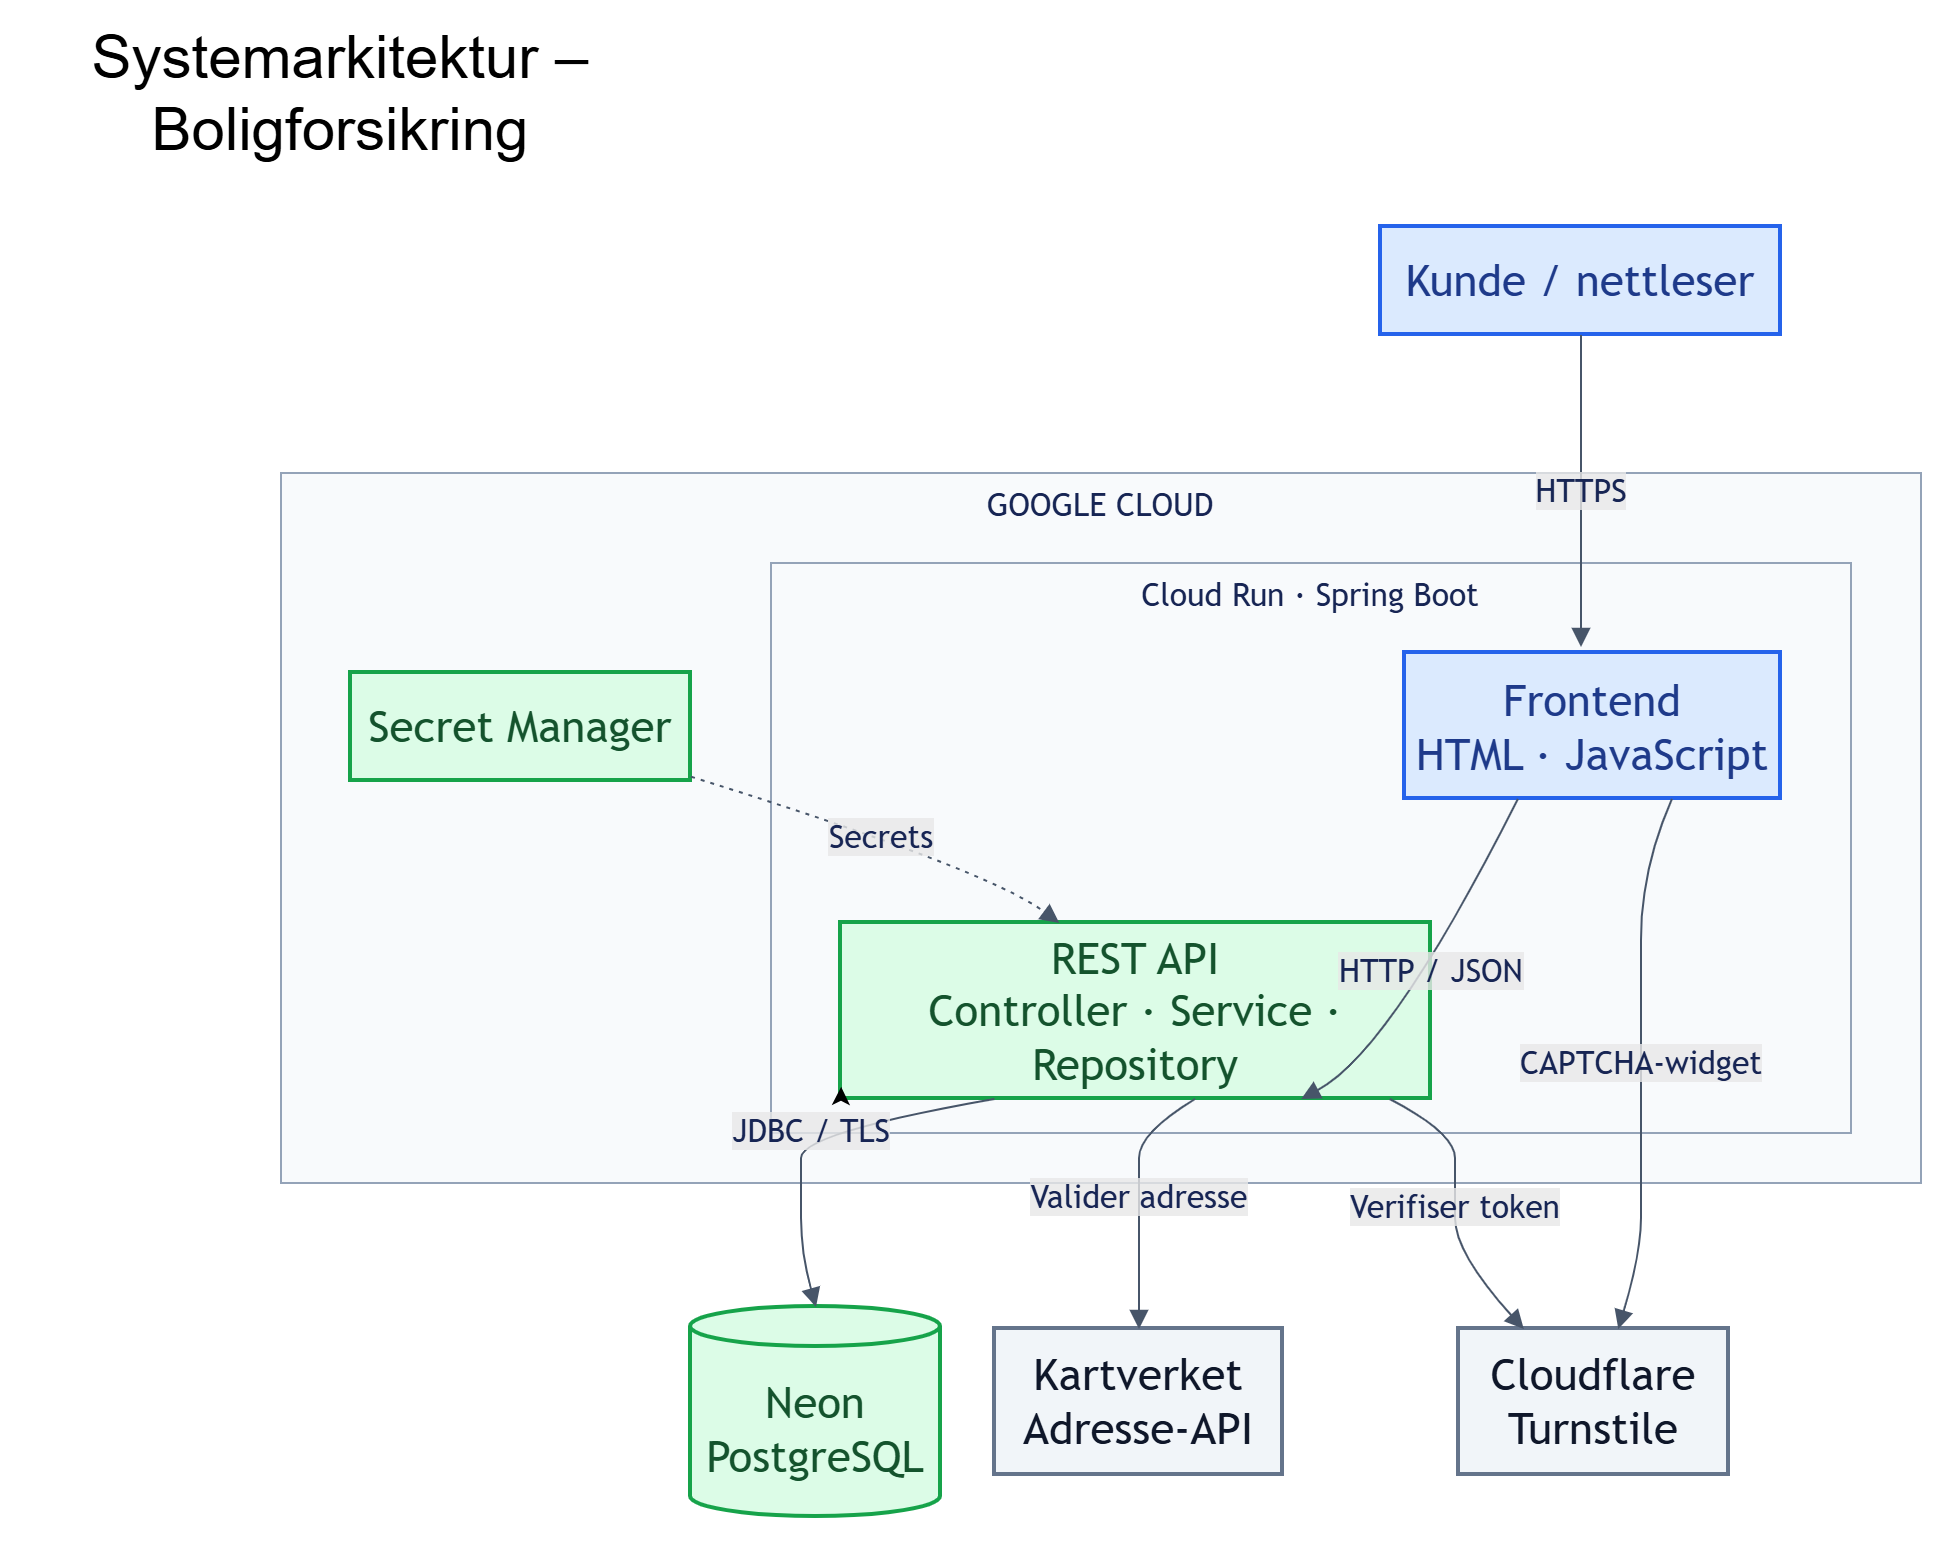

The diagram above was exported from draw.io. Its source (the exported page's mxGraphModel, read from the mxfile embedded in the PNG):
<mxGraphModel dx="1451" dy="792" grid="0" gridSize="10" guides="1" tooltips="1" connect="1" arrows="1" fold="1" page="1" pageScale="1" pageWidth="1169" pageHeight="827" math="0" shadow="0">
  <root>
    <mxCell id="0" />
    <mxCell id="1" parent="0" />
    <mxCell id="--B6sNJ-rQO693IbXdbI-35" parent="1" style="text;html=1;whiteSpace=wrap;strokeColor=none;fillColor=none;align=center;verticalAlign=middle;rounded=0;" value="&lt;font style=&quot;font-size: 30px;&quot;&gt;Systemarkitektur – Boligforsikring&lt;/font&gt;" vertex="1">
      <mxGeometry height="73" width="320" x="20" y="37" as="geometry" />
    </mxCell>
    <UserObject label="" mermaidData="{&#10;  &quot;data&quot;: &quot;\n%%{init: {\&quot;theme\&quot;: \&quot;base\&quot;, \&quot;themeVariables\&quot;: {\&quot;fontFamily\&quot;: \&quot;Arial\&quot;, \&quot;fontSize\&quot;: \&quot;22px\&quot;, \&quot;primaryTextColor\&quot;: \&quot;#172554\&quot;, \&quot;lineColor\&quot;: \&quot;#475569\&quot;, \&quot;clusterBkg\&quot;: \&quot;#f8fafc\&quot;, \&quot;clusterBorder\&quot;: \&quot;#94a3b8\&quot;}, \&quot;flowchart\&quot;: {\&quot;nodeSpacing\&quot;: 50, \&quot;rankSpacing\&quot;: 65, \&quot;padding\&quot;: 30}}}%%\n\nflowchart TB\n    U[\&quot;Kunde / nettleser\&quot;]\n\n    subgraph CLOUD[\&quot;GOOGLE CLOUD\&quot;]\n        direction TB\n\n        subgraph RUN[\&quot;Cloud Run · Spring Boot\&quot;]\n            direction LR\n            FE[\&quot;Frontend&lt;br/&gt;HTML · JavaScript\&quot;]\n            BE[\&quot;REST API&lt;br/&gt;Controller · Service · Repository\&quot;]\n            FE --&gt;|\&quot;HTTP / JSON\&quot;| BE\n        end\n\n        SM[\&quot;Secret Manager\&quot;]\n    end\n\n    CF[\&quot;Cloudflare&lt;br/&gt;Turnstile\&quot;]\n    KV[\&quot;Kartverket&lt;br/&gt;Adresse-API\&quot;]\n    DB[(\&quot;Neon&lt;br/&gt;PostgreSQL\&quot;)]\n\n    U --&gt;|\&quot;HTTPS\&quot;| FE\n    FE --&gt;|\&quot;CAPTCHA-widget\&quot;| CF\n    BE --&gt;|\&quot;Verifiser token\&quot;| CF\n    BE --&gt;|\&quot;Valider adresse\&quot;| KV\n    BE --&gt;|\&quot;JDBC / TLS\&quot;| DB\n    SM -.-&gt;|\&quot;Secrets\&quot;| BE\n\n    classDef client fill:#dbeafe,stroke:#2563eb,stroke-width:2px,color:#1e3a8a\n    classDef app fill:#dcfce7,stroke:#16a34a,stroke-width:2px,color:#14532d\n    classDef external fill:#f1f5f9,stroke:#64748b,stroke-width:2px,color:#0f172a\n\n    class U,FE client\n    class BE,SM,DB app\n    class CF,KV external\n&quot;,&#10;  &quot;config&quot;: null&#10;}" id="--B6sNJ-rQO693IbXdbI-37">
      <mxCell connectable="0" parent="1" style="group;transparentBounds=1;editIcon=1;lockedGroup=0;groupPadding=10;" vertex="1">
        <mxGeometry as="geometry" />
      </mxCell>
    </UserObject>
    <UserObject label="GOOGLE CLOUD" mermaidId="n:CLOUD" mermaidBaseStyle="html=1;whiteSpace=wrap;strokeWidth=1;verticalAlign=top;fillColor=#f8fafc;strokeColor=#94a3b8;fontColor=#172554;fontFamily=Trebuchet MS,Verdana,Arial,sans-serif;fontSize=16;" mermaidBaseValue="GOOGLE CLOUD" id="--B6sNJ-rQO693IbXdbI-38">
      <mxCell parent="--B6sNJ-rQO693IbXdbI-37" style="html=1;whiteSpace=wrap;strokeWidth=1;verticalAlign=top;fillColor=#f8fafc;strokeColor=#94a3b8;fontColor=#172554;fontFamily=Trebuchet MS,Verdana,Arial,sans-serif;fontSize=16;" vertex="1">
        <mxGeometry height="355" width="820" x="150" y="263" as="geometry" />
      </mxCell>
    </UserObject>
    <UserObject label="Cloud Run · Spring Boot" mermaidId="n:RUN" mermaidBaseStyle="html=1;whiteSpace=wrap;strokeWidth=1;verticalAlign=top;fillColor=#f8fafc;strokeColor=#94a3b8;fontColor=#172554;fontFamily=Trebuchet MS,Verdana,Arial,sans-serif;fontSize=16;" mermaidBaseValue="Cloud Run · Spring Boot" id="--B6sNJ-rQO693IbXdbI-39">
      <mxCell parent="--B6sNJ-rQO693IbXdbI-38" style="html=1;whiteSpace=wrap;strokeWidth=1;verticalAlign=top;fillColor=#f8fafc;strokeColor=#94a3b8;fontColor=#172554;fontFamily=Trebuchet MS,Verdana,Arial,sans-serif;fontSize=16;" vertex="1">
        <mxGeometry height="285" width="540" x="245" y="45" as="geometry" />
      </mxCell>
    </UserObject>
    <UserObject label="&lt;font style=&quot;font-size: 22px;&quot;&gt;Frontend&lt;br&gt;HTML · JavaScript&lt;/font&gt;" mermaidId="n:FE" mermaidBaseStyle="html=1;whiteSpace=wrap;strokeWidth=2;fillColor=#dbeafe;strokeColor=#2563eb;fontColor=#1e3a8a;fontFamily=Trebuchet MS,Verdana,Arial,sans-serif;fontSize=16;" mermaidBaseValue="Frontend&#10;HTML · JavaScript" id="--B6sNJ-rQO693IbXdbI-40">
      <mxCell parent="--B6sNJ-rQO693IbXdbI-39" style="html=1;whiteSpace=wrap;strokeWidth=2;fillColor=#dbeafe;strokeColor=#2563eb;fontColor=#1e3a8a;fontFamily=Trebuchet MS,Verdana,Arial,sans-serif;fontSize=16;" vertex="1">
        <mxGeometry height="73" width="188" x="317" y="45" as="geometry" />
      </mxCell>
    </UserObject>
    <UserObject label="&lt;font style=&quot;font-size: 22px;&quot;&gt;REST API&lt;br&gt;Controller · Service · Repository&lt;/font&gt;" mermaidId="n:BE" mermaidBaseStyle="html=1;whiteSpace=wrap;strokeWidth=2;fillColor=#dcfce7;strokeColor=#16a34a;fontColor=#14532d;fontFamily=Trebuchet MS,Verdana,Arial,sans-serif;fontSize=16;" mermaidBaseValue="REST API&#10;Controller · Service · Repository" id="--B6sNJ-rQO693IbXdbI-41">
      <mxCell parent="--B6sNJ-rQO693IbXdbI-39" style="html=1;whiteSpace=wrap;strokeWidth=2;fillColor=#dcfce7;strokeColor=#16a34a;fontColor=#14532d;fontFamily=Trebuchet MS,Verdana,Arial,sans-serif;fontSize=16;" vertex="1">
        <mxGeometry height="88" width="295" x="35" y="180" as="geometry" />
      </mxCell>
    </UserObject>
    <UserObject label="HTTP / JSON" mermaidId="e:FE-&gt;BE#0" mermaidBaseStyle="curved=1;startArrow=none;endArrow=block;endSize=7;strokeColor=#475569;html=1;fontSize=16;labelBackgroundColor=light-dark(#E8E8E88D,#2a2a2a8D);fontFamily=Trebuchet MS,Verdana,Arial,sans-serif;fontColor=#172554;exitX=0.3;exitY=1;entryX=0.78;entryY=1;" mermaidBaseValue="HTTP / JSON" id="--B6sNJ-rQO693IbXdbI-42">
      <mxCell edge="1" parent="--B6sNJ-rQO693IbXdbI-39" source="--B6sNJ-rQO693IbXdbI-40" style="curved=1;startArrow=none;endArrow=block;endSize=7;strokeColor=#475569;html=1;fontSize=16;labelBackgroundColor=light-dark(#E8E8E88D,#2a2a2a8D);fontFamily=Trebuchet MS,Verdana,Arial,sans-serif;fontColor=#172554;exitX=0.3;exitY=1;entryX=0.78;entryY=1;" target="--B6sNJ-rQO693IbXdbI-41">
        <mxGeometry relative="1" as="geometry">
          <Array as="points">
            <mxPoint x="310" y="244" />
          </Array>
        </mxGeometry>
      </mxCell>
    </UserObject>
    <mxCell id="KEJ9e6uUK8HbQd3Ew47C-1" edge="1" parent="--B6sNJ-rQO693IbXdbI-39" source="--B6sNJ-rQO693IbXdbI-41" style="edgeStyle=none;html=1;exitX=0;exitY=1;exitDx=0;exitDy=0;entryX=0.065;entryY=0.919;entryDx=0;entryDy=0;entryPerimeter=0;" target="--B6sNJ-rQO693IbXdbI-39">
      <mxGeometry relative="1" as="geometry" />
    </mxCell>
    <UserObject label="&lt;font style=&quot;font-size: 22px;&quot;&gt;Secret Manager&lt;/font&gt;" mermaidId="n:SM" mermaidBaseStyle="html=1;whiteSpace=wrap;strokeWidth=2;fillColor=#dcfce7;strokeColor=#16a34a;fontColor=#14532d;fontFamily=Trebuchet MS,Verdana,Arial,sans-serif;fontSize=16;" mermaidBaseValue="Secret Manager" id="--B6sNJ-rQO693IbXdbI-43">
      <mxCell parent="--B6sNJ-rQO693IbXdbI-38" style="html=1;whiteSpace=wrap;strokeWidth=2;fillColor=#dcfce7;strokeColor=#16a34a;fontColor=#14532d;fontFamily=Trebuchet MS,Verdana,Arial,sans-serif;fontSize=16;" vertex="1">
        <mxGeometry height="54" width="170" x="35" y="100" as="geometry" />
      </mxCell>
    </UserObject>
    <UserObject label="Secrets" mermaidId="e:SM-&gt;BE#0" mermaidBaseStyle="curved=1;dashed=1;dashPattern=2 3;fixDash=1;startArrow=none;endArrow=block;endSize=7;strokeColor=#475569;html=1;fontSize=16;labelBackgroundColor=light-dark(#E8E8E88D,#2a2a2a8D);fontFamily=Trebuchet MS,Verdana,Arial,sans-serif;fontColor=#172554;exitX=1;exitY=0.96;entryX=0.37;entryY=0;" mermaidBaseValue="Secrets" id="--B6sNJ-rQO693IbXdbI-44">
      <mxCell edge="1" parent="--B6sNJ-rQO693IbXdbI-38" source="--B6sNJ-rQO693IbXdbI-43" style="curved=1;dashed=1;dashPattern=2 3;fixDash=1;startArrow=none;endArrow=block;endSize=7;strokeColor=#475569;html=1;fontSize=16;labelBackgroundColor=light-dark(#E8E8E88D,#2a2a2a8D);fontFamily=Trebuchet MS,Verdana,Arial,sans-serif;fontColor=#172554;exitX=1;exitY=0.96;entryX=0.37;entryY=0;" target="--B6sNJ-rQO693IbXdbI-41">
        <mxGeometry relative="1" as="geometry">
          <Array as="points">
            <mxPoint x="353" y="198" />
          </Array>
        </mxGeometry>
      </mxCell>
    </UserObject>
    <UserObject label="&lt;font style=&quot;font-size: 22px;&quot;&gt;Kunde / nettleser&lt;/font&gt;" mermaidId="n:U" mermaidBaseStyle="html=1;whiteSpace=wrap;strokeWidth=2;fillColor=#dbeafe;strokeColor=#2563eb;fontColor=#1e3a8a;fontFamily=Trebuchet MS,Verdana,Arial,sans-serif;fontSize=16;" mermaidBaseValue="Kunde / nettleser" id="--B6sNJ-rQO693IbXdbI-45">
      <mxCell parent="--B6sNJ-rQO693IbXdbI-37" style="html=1;whiteSpace=wrap;strokeWidth=2;fillColor=#dbeafe;strokeColor=#2563eb;fontColor=#1e3a8a;fontFamily=Trebuchet MS,Verdana,Arial,sans-serif;fontSize=16;" vertex="1">
        <mxGeometry height="54" width="200" x="700" y="140" as="geometry" />
      </mxCell>
    </UserObject>
    <UserObject label="&lt;font style=&quot;font-size: 22px;&quot;&gt;Cloudflare&lt;br&gt;Turnstile&lt;/font&gt;" mermaidId="n:CF" mermaidBaseStyle="html=1;whiteSpace=wrap;strokeWidth=2;fillColor=#f1f5f9;strokeColor=#64748b;fontColor=#0f172a;fontFamily=Trebuchet MS,Verdana,Arial,sans-serif;fontSize=16;" mermaidBaseValue="Cloudflare&#10;Turnstile" id="--B6sNJ-rQO693IbXdbI-46">
      <mxCell parent="--B6sNJ-rQO693IbXdbI-37" style="html=1;whiteSpace=wrap;strokeWidth=2;fillColor=#f1f5f9;strokeColor=#64748b;fontColor=#0f172a;fontFamily=Trebuchet MS,Verdana,Arial,sans-serif;fontSize=16;" vertex="1">
        <mxGeometry height="73" width="135" x="739" y="691" as="geometry" />
      </mxCell>
    </UserObject>
    <UserObject label="&lt;font style=&quot;font-size: 22px;&quot;&gt;Kartverket&lt;br&gt;Adresse-API&lt;/font&gt;" mermaidId="n:KV" mermaidBaseStyle="html=1;whiteSpace=wrap;strokeWidth=2;fillColor=#f1f5f9;strokeColor=#64748b;fontColor=#0f172a;fontFamily=Trebuchet MS,Verdana,Arial,sans-serif;fontSize=16;" mermaidBaseValue="Kartverket&#10;Adresse-API" id="--B6sNJ-rQO693IbXdbI-47">
      <mxCell parent="--B6sNJ-rQO693IbXdbI-37" style="html=1;whiteSpace=wrap;strokeWidth=2;fillColor=#f1f5f9;strokeColor=#64748b;fontColor=#0f172a;fontFamily=Trebuchet MS,Verdana,Arial,sans-serif;fontSize=16;" vertex="1">
        <mxGeometry height="73" width="144" x="507" y="691" as="geometry" />
      </mxCell>
    </UserObject>
    <UserObject label="&lt;font style=&quot;font-size: 22px;&quot;&gt;Neon&lt;br&gt;PostgreSQL&lt;/font&gt;" mermaidId="n:DB" mermaidBaseStyle="html=1;shape=cylinder3;boundedLbl=1;backgroundOutline=1;size=10;strokeWidth=2;whiteSpace=wrap;fillColor=#dcfce7;strokeColor=#16a34a;fontColor=#14532d;fontFamily=Trebuchet MS,Verdana,Arial,sans-serif;fontSize=16;" mermaidBaseValue="Neon&#10;PostgreSQL" id="--B6sNJ-rQO693IbXdbI-48">
      <mxCell parent="--B6sNJ-rQO693IbXdbI-37" style="html=1;shape=cylinder3;boundedLbl=1;backgroundOutline=1;size=10;strokeWidth=2;whiteSpace=wrap;fillColor=#dcfce7;strokeColor=#16a34a;fontColor=#14532d;fontFamily=Trebuchet MS,Verdana,Arial,sans-serif;fontSize=16;" vertex="1">
        <mxGeometry height="105" width="125" x="355" y="680" as="geometry" />
      </mxCell>
    </UserObject>
    <UserObject label="HTTPS" mermaidId="e:U-&gt;FE#0" mermaidBaseStyle="curved=1;startArrow=none;endArrow=block;endSize=7;strokeColor=#475569;html=1;fontSize=16;labelBackgroundColor=light-dark(#E8E8E88D,#2a2a2a8D);fontFamily=Trebuchet MS,Verdana,Arial,sans-serif;fontColor=#172554;exitX=0.5;exitY=1;entryX=0.65;entryY=1;" mermaidBaseValue="HTTPS" id="--B6sNJ-rQO693IbXdbI-49">
      <mxCell edge="1" parent="--B6sNJ-rQO693IbXdbI-37" source="--B6sNJ-rQO693IbXdbI-45" style="curved=1;startArrow=none;endArrow=block;endSize=7;strokeColor=#475569;html=1;fontSize=16;labelBackgroundColor=light-dark(#E8E8E88D,#2a2a2a8D);fontFamily=Trebuchet MS,Verdana,Arial,sans-serif;fontColor=#172554;exitX=0.5;exitY=1;">
        <mxGeometry relative="1" as="geometry">
          <Array as="points" />
          <mxPoint x="800" y="350" as="targetPoint" />
        </mxGeometry>
      </mxCell>
    </UserObject>
    <UserObject label="CAPTCHA-widget" mermaidId="e:FE-&gt;CF#0" mermaidBaseStyle="curved=1;startArrow=none;endArrow=block;endSize=7;strokeColor=#475569;html=1;fontSize=16;labelBackgroundColor=light-dark(#E8E8E88D,#2a2a2a8D);fontFamily=Trebuchet MS,Verdana,Arial,sans-serif;fontColor=#172554;exitX=0.71;exitY=1;entryX=0.59;entryY=0;" mermaidBaseValue="CAPTCHA-widget" id="--B6sNJ-rQO693IbXdbI-50">
      <mxCell edge="1" parent="--B6sNJ-rQO693IbXdbI-37" source="--B6sNJ-rQO693IbXdbI-40" style="curved=1;startArrow=none;endArrow=block;endSize=7;strokeColor=#475569;html=1;fontSize=16;labelBackgroundColor=light-dark(#E8E8E88D,#2a2a2a8D);fontFamily=Trebuchet MS,Verdana,Arial,sans-serif;fontColor=#172554;exitX=0.71;exitY=1;entryX=0.59;entryY=0;" target="--B6sNJ-rQO693IbXdbI-46">
        <mxGeometry relative="1" as="geometry">
          <Array as="points">
            <mxPoint x="830" y="461" />
            <mxPoint x="830" y="532" />
            <mxPoint x="830" y="593" />
            <mxPoint x="830" y="618" />
            <mxPoint x="830" y="653" />
          </Array>
        </mxGeometry>
      </mxCell>
    </UserObject>
    <UserObject label="Verifiser token" mermaidId="e:BE-&gt;CF#0" mermaidBaseStyle="curved=1;startArrow=none;endArrow=block;endSize=7;strokeColor=#475569;html=1;fontSize=16;labelBackgroundColor=light-dark(#E8E8E88D,#2a2a2a8D);fontFamily=Trebuchet MS,Verdana,Arial,sans-serif;fontColor=#172554;exitX=0.93;exitY=1;entryX=0.24;entryY=0;" mermaidBaseValue="Verifiser token" id="--B6sNJ-rQO693IbXdbI-51">
      <mxCell edge="1" parent="--B6sNJ-rQO693IbXdbI-37" source="--B6sNJ-rQO693IbXdbI-41" style="curved=1;startArrow=none;endArrow=block;endSize=7;strokeColor=#475569;html=1;fontSize=16;labelBackgroundColor=light-dark(#E8E8E88D,#2a2a2a8D);fontFamily=Trebuchet MS,Verdana,Arial,sans-serif;fontColor=#172554;exitX=0.93;exitY=1;entryX=0.24;entryY=0;" target="--B6sNJ-rQO693IbXdbI-46">
        <mxGeometry relative="1" as="geometry">
          <Array as="points">
            <mxPoint x="737" y="593" />
            <mxPoint x="737" y="618" />
            <mxPoint x="737" y="653" />
          </Array>
        </mxGeometry>
      </mxCell>
    </UserObject>
    <UserObject label="Valider adresse" mermaidId="e:BE-&gt;KV#0" mermaidBaseStyle="curved=1;startArrow=none;endArrow=block;endSize=7;strokeColor=#475569;html=1;fontSize=16;labelBackgroundColor=light-dark(#E8E8E88D,#2a2a2a8D);fontFamily=Trebuchet MS,Verdana,Arial,sans-serif;fontColor=#172554;exitX=0.6;exitY=1;entryX=0.5;entryY=0;" mermaidBaseValue="Valider adresse" id="--B6sNJ-rQO693IbXdbI-52">
      <mxCell edge="1" parent="--B6sNJ-rQO693IbXdbI-37" source="--B6sNJ-rQO693IbXdbI-41" style="curved=1;startArrow=none;endArrow=block;endSize=7;strokeColor=#475569;html=1;fontSize=16;labelBackgroundColor=light-dark(#E8E8E88D,#2a2a2a8D);fontFamily=Trebuchet MS,Verdana,Arial,sans-serif;fontColor=#172554;exitX=0.6;exitY=1;entryX=0.5;entryY=0;" target="--B6sNJ-rQO693IbXdbI-47">
        <mxGeometry relative="1" as="geometry">
          <Array as="points">
            <mxPoint x="579" y="593" />
            <mxPoint x="579" y="618" />
            <mxPoint x="579" y="653" />
          </Array>
        </mxGeometry>
      </mxCell>
    </UserObject>
    <UserObject label="JDBC / TLS" mermaidId="e:BE-&gt;DB#0" mermaidBaseStyle="curved=1;startArrow=none;endArrow=block;endSize=7;strokeColor=#475569;html=1;fontSize=16;labelBackgroundColor=light-dark(#E8E8E88D,#2a2a2a8D);fontFamily=Trebuchet MS,Verdana,Arial,sans-serif;fontColor=#172554;exitX=0.26;exitY=1;entryX=0.5;entryY=0;" mermaidBaseValue="JDBC / TLS" id="--B6sNJ-rQO693IbXdbI-53">
      <mxCell edge="1" parent="--B6sNJ-rQO693IbXdbI-37" source="--B6sNJ-rQO693IbXdbI-41" style="curved=1;startArrow=none;endArrow=block;endSize=7;strokeColor=#475569;html=1;fontSize=16;labelBackgroundColor=light-dark(#E8E8E88D,#2a2a2a8D);fontFamily=Trebuchet MS,Verdana,Arial,sans-serif;fontColor=#172554;exitX=0.26;exitY=1;entryX=0.5;entryY=0;" target="--B6sNJ-rQO693IbXdbI-48">
        <mxGeometry relative="1" as="geometry">
          <Array as="points">
            <mxPoint x="410" y="593" />
            <mxPoint x="410" y="618" />
            <mxPoint x="410" y="653" />
          </Array>
        </mxGeometry>
      </mxCell>
    </UserObject>
  </root>
</mxGraphModel>